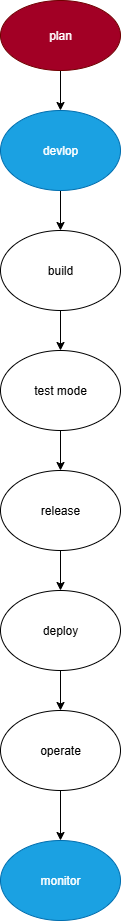

The diagram above was exported from draw.io. Its source (the exported page's mxGraphModel, read from the mxfile embedded in the PNG):
<mxGraphModel dx="1042" dy="527" grid="1" gridSize="10" guides="1" tooltips="1" connect="1" arrows="1" fold="1" page="1" pageScale="1" pageWidth="850" pageHeight="1100" math="0" shadow="0">
  <root>
    <mxCell id="0" />
    <mxCell id="1" parent="0" />
    <mxCell id="3ujwEi9qbEhbHTFwM6Xx-4" style="edgeStyle=orthogonalEdgeStyle;rounded=0;orthogonalLoop=1;jettySize=auto;html=1;entryX=0.5;entryY=0;entryDx=0;entryDy=0;" edge="1" parent="1" source="3ujwEi9qbEhbHTFwM6Xx-1" target="3ujwEi9qbEhbHTFwM6Xx-2">
      <mxGeometry relative="1" as="geometry" />
    </mxCell>
    <mxCell id="3ujwEi9qbEhbHTFwM6Xx-1" value="plan" style="ellipse;whiteSpace=wrap;html=1;fillColor=#a20025;fontColor=#ffffff;strokeColor=#6F0000;" vertex="1" parent="1">
      <mxGeometry x="350" y="10" width="120" height="70" as="geometry" />
    </mxCell>
    <mxCell id="3ujwEi9qbEhbHTFwM6Xx-8" value="" style="edgeStyle=orthogonalEdgeStyle;rounded=0;orthogonalLoop=1;jettySize=auto;html=1;" edge="1" parent="1" source="3ujwEi9qbEhbHTFwM6Xx-2" target="3ujwEi9qbEhbHTFwM6Xx-5">
      <mxGeometry relative="1" as="geometry" />
    </mxCell>
    <mxCell id="3ujwEi9qbEhbHTFwM6Xx-2" value="devlop" style="ellipse;whiteSpace=wrap;html=1;fillColor=#1ba1e2;fontColor=#ffffff;strokeColor=#006EAF;" vertex="1" parent="1">
      <mxGeometry x="350" y="120" width="120" height="80" as="geometry" />
    </mxCell>
    <mxCell id="3ujwEi9qbEhbHTFwM6Xx-9" value="" style="edgeStyle=orthogonalEdgeStyle;rounded=0;orthogonalLoop=1;jettySize=auto;html=1;" edge="1" parent="1" source="3ujwEi9qbEhbHTFwM6Xx-5" target="3ujwEi9qbEhbHTFwM6Xx-6">
      <mxGeometry relative="1" as="geometry" />
    </mxCell>
    <mxCell id="3ujwEi9qbEhbHTFwM6Xx-5" value="build" style="ellipse;whiteSpace=wrap;html=1;fillColor=light-dark(#FFFFFF,#CC0000);" vertex="1" parent="1">
      <mxGeometry x="350" y="240" width="120" height="80" as="geometry" />
    </mxCell>
    <mxCell id="3ujwEi9qbEhbHTFwM6Xx-10" value="" style="edgeStyle=orthogonalEdgeStyle;rounded=0;orthogonalLoop=1;jettySize=auto;html=1;" edge="1" parent="1" source="3ujwEi9qbEhbHTFwM6Xx-6" target="3ujwEi9qbEhbHTFwM6Xx-7">
      <mxGeometry relative="1" as="geometry" />
    </mxCell>
    <mxCell id="3ujwEi9qbEhbHTFwM6Xx-6" value="test mode" style="ellipse;whiteSpace=wrap;html=1;fillColor=light-dark(#FFFFFF,#990099);" vertex="1" parent="1">
      <mxGeometry x="350" y="360" width="120" height="80" as="geometry" />
    </mxCell>
    <mxCell id="3ujwEi9qbEhbHTFwM6Xx-14" value="" style="edgeStyle=orthogonalEdgeStyle;rounded=0;orthogonalLoop=1;jettySize=auto;html=1;" edge="1" parent="1" source="3ujwEi9qbEhbHTFwM6Xx-7" target="3ujwEi9qbEhbHTFwM6Xx-11">
      <mxGeometry relative="1" as="geometry" />
    </mxCell>
    <mxCell id="3ujwEi9qbEhbHTFwM6Xx-7" value="release" style="ellipse;whiteSpace=wrap;html=1;fillColor=light-dark(#FFFFFF,#336600);" vertex="1" parent="1">
      <mxGeometry x="350" y="480" width="120" height="80" as="geometry" />
    </mxCell>
    <mxCell id="3ujwEi9qbEhbHTFwM6Xx-15" value="" style="edgeStyle=orthogonalEdgeStyle;rounded=0;orthogonalLoop=1;jettySize=auto;html=1;" edge="1" parent="1" source="3ujwEi9qbEhbHTFwM6Xx-11" target="3ujwEi9qbEhbHTFwM6Xx-13">
      <mxGeometry relative="1" as="geometry" />
    </mxCell>
    <mxCell id="3ujwEi9qbEhbHTFwM6Xx-11" value="deploy" style="ellipse;whiteSpace=wrap;html=1;fillColor=light-dark(#FFFFFF,#003333);" vertex="1" parent="1">
      <mxGeometry x="350" y="600" width="120" height="80" as="geometry" />
    </mxCell>
    <mxCell id="3ujwEi9qbEhbHTFwM6Xx-12" value="monitor" style="ellipse;whiteSpace=wrap;html=1;fillColor=#1ba1e2;fontColor=#ffffff;strokeColor=#006EAF;" vertex="1" parent="1">
      <mxGeometry x="350" y="850" width="120" height="80" as="geometry" />
    </mxCell>
    <mxCell id="3ujwEi9qbEhbHTFwM6Xx-16" value="" style="edgeStyle=orthogonalEdgeStyle;rounded=0;orthogonalLoop=1;jettySize=auto;html=1;" edge="1" parent="1" source="3ujwEi9qbEhbHTFwM6Xx-13" target="3ujwEi9qbEhbHTFwM6Xx-12">
      <mxGeometry relative="1" as="geometry" />
    </mxCell>
    <mxCell id="3ujwEi9qbEhbHTFwM6Xx-13" value="operate" style="ellipse;whiteSpace=wrap;html=1;fillColor=light-dark(#FFFFFF,#FF8000);" vertex="1" parent="1">
      <mxGeometry x="350" y="720" width="120" height="80" as="geometry" />
    </mxCell>
  </root>
</mxGraphModel>